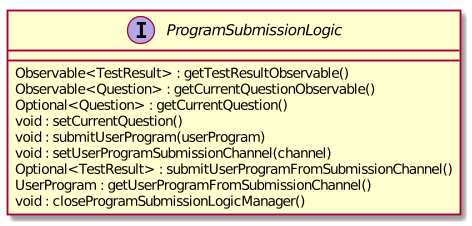

The diagram above was rendered by PlantUML. Its source (embedded in the PNG):
@startuml

interface ProgramSubmissionLogic {
    Observable<TestResult> : getTestResultObservable()
    Observable<Question> : getCurrentQuestionObservable()
    Optional<Question> : getCurrentQuestion()
    void : setCurrentQuestion()
    void : submitUserProgram(userProgram)
    void : setUserProgramSubmissionChannel(channel)
    Optional<TestResult> : submitUserProgramFromSubmissionChannel()
    UserProgram : getUserProgramFromSubmissionChannel()
    void : closeProgramSubmissionLogicManager()
}

@enduml